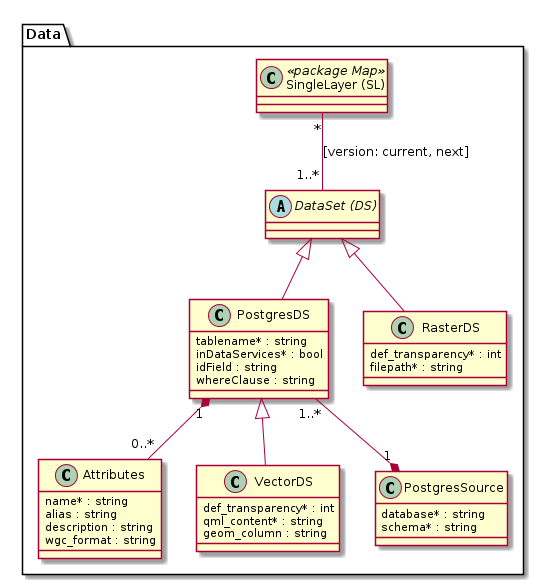

The diagram above was rendered by PlantUML. Its source (embedded in the PNG):
@startuml

package Data {

  class "SingleLayer (SL)" as sl << package Map >>

  abstract class "DataSet (DS)" as ds
  
  class "PostgresDS" as pds {
    tablename* : string
    inDataServices* : bool
    idField : string
    whereClause : string
  }
  
  class "Attributes" as attr {
    name* : string
    alias : string
    description : string
    wgc_format : string
  }
  
  class "VectorDS" as vds {
    def_transparency* : int
    qml_content* : string
    geom_column : string
  }
  
  class "RasterDS" as rds {
    def_transparency* : int
    filepath* : string
  }
  
  class "PostgresSource" as pgsrc {
    database* : string
    schema* : string
  }
  
  ds <|-- rds
  ds <|-- pds
  pds <|-- vds

  sl "*" -- "1..*" ds : [version: current, next]
  
  pds "1..*" --* "1" pgsrc
  pds "1" *-- "0..*" attr
}

@enduml